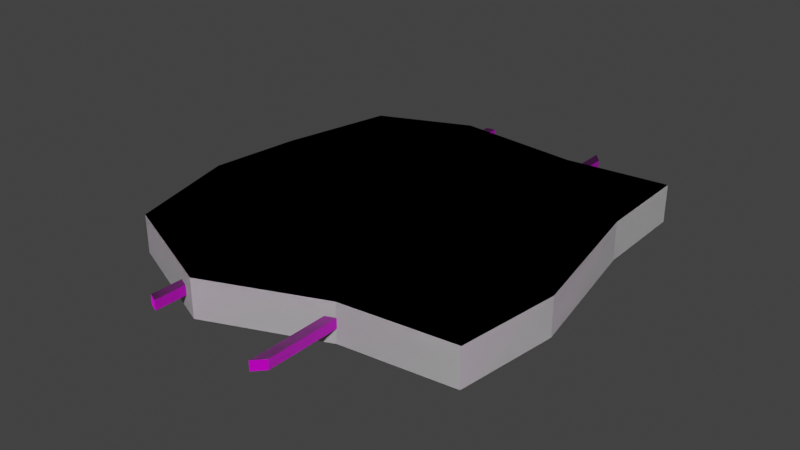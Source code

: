 # Source: rubble_section_001.blend  (saved by Blender 4.1.24; exported with 4.5.12 LTS)
import bpy
from mathutils import Matrix  # noqa: F401  (used for matrix-valued properties, if any)

bpy.ops.wm.read_factory_settings(use_empty=True)
scene = bpy.context.scene
scene.name = 'Scene'

# ---- images (referenced by path relative to the original .blend; pixels are not part of the script)
import os
ASSET_DIR = os.environ.get("B2B_ASSET_DIR", "")  # directory of the original .blend (textures are referenced by path, not embedded)
HERE = os.path.dirname(os.path.abspath(__file__))  # packed textures are extracted next to this script under _unpacked/

def load_image(name, relpath, width, height, colorspace="sRGB"):
    """Load a texture the original file referenced (path relative to the .blend, or extracted next to this script)."""
    p = next((c for c in (os.path.join(HERE, relpath), os.path.join(ASSET_DIR, relpath)) if relpath and os.path.exists(c)), "")
    if p:
        img = bpy.data.images.load(p, check_existing=True)
        img.name = name
    else:  # same state as the original file: an image datablock whose file is absent (Cycles renders it pink)
        img = bpy.data.images.new(name, width, height)
        img.source = "FILE"
        img.filepath = "//" + (relpath or name)
    img.colorspace_settings.name = colorspace
    return img
img_concrete043b_1k_jpg_color_jpg = load_image('Concrete043B_1K-JPG_Color.jpg', 'Concrete043B_1K-JPG_Color.jpg', 1024, 1024, 'sRGB')
img_concrete043b_1k_jpg_metalness_jpg = load_image('Concrete043B_1K-JPG_Metalness.jpg', 'Concrete043B_1K-JPG_Metalness.jpg', 1024, 1024, 'Non-Color')
img_concrete043b_1k_jpg_roughness_jpg = load_image('Concrete043B_1K-JPG_Roughness.jpg', 'Concrete043B_1K-JPG_Roughness.jpg', 1024, 1024, 'Non-Color')
img_concrete043b_1k_jpg_normalgl_jpg = load_image('Concrete043B_1K-JPG_NormalGL.jpg', 'Concrete043B_1K-JPG_NormalGL.jpg', 1024, 1024, 'Non-Color')
img_metal023_1k_jpg_color_jpg = load_image('Metal023_1K-JPG_Color.jpg', 'Metal023_1K-JPG_Color.jpg', 1024, 1024, 'sRGB')
img_metal023_1k_jpg_metalness_jpg = load_image('Metal023_1K-JPG_Metalness.jpg', 'Metal023_1K-JPG_Metalness.jpg', 1024, 1024, 'Non-Color')
img_metal023_1k_jpg_roughness_jpg = load_image('Metal023_1K-JPG_Roughness.jpg', 'Metal023_1K-JPG_Roughness.jpg', 1024, 1024, 'Non-Color')
img_metal023_1k_jpg_normalgl_jpg = load_image('Metal023_1K-JPG_NormalGL.jpg', 'Metal023_1K-JPG_NormalGL.jpg', 1024, 1024, 'Non-Color')

# ---- materials (node trees are filled in below, after node groups)
mat_concrete = bpy.data.materials.new('Concrete')
mat_concrete.use_transparent_shadow = False
mat_steel = bpy.data.materials.new('Steel')
mat_steel.use_transparent_shadow = False

# ---- material node trees
mat_concrete.use_nodes = True; mat_concrete.node_tree.nodes.clear()
_N = mat_concrete.node_tree.nodes; _L = mat_concrete.node_tree.links
n0 = _N.new('NodeFrame'); n0.name = 'Frame'; n0.location = (-1270, 340)
n0.label = 'Mapping'
n0.width = 400
n1 = _N.new('NodeFrame'); n1.name = 'Frame.001'; n1.location = (-628, 540)
n1.label = 'Textures'
n1.width = 358
n2 = _N.new('ShaderNodeOutputMaterial'); n2.name = 'Material Output'; n2.location = (300, 300)
n3 = _N.new('ShaderNodeBsdfPrincipled'); n3.name = 'Principled BSDF'; n3.location = (10, 300)
n3.distribution = 'GGX'
n3.subsurface_method = 'RANDOM_WALK_SKIN'
n3.inputs[3].default_value = 1.45
n3.inputs[27].default_value = (0.0, 0.0, 0.0, 1.0)
n3.inputs[28].default_value = 1.0
n4 = _N.new('ShaderNodeTexImage'); n4.name = 'Image Texture'; n4.location = (88, -40)
n4.label = 'Base Color'
n4.image = img_concrete043b_1k_jpg_color_jpg
n5 = _N.new('ShaderNodeTexImage'); n5.name = 'Image Texture.001'; n5.location = (88, -320)
n5.label = 'Metallic'
n5.image = img_concrete043b_1k_jpg_metalness_jpg
n6 = _N.new('ShaderNodeTexImage'); n6.name = 'Image Texture.002'; n6.location = (88, -600)
n6.label = 'Roughness'
n6.image = img_concrete043b_1k_jpg_roughness_jpg
n7 = _N.new('ShaderNodeTexImage'); n7.name = 'Image Texture.003'; n7.location = (88, -880)
n7.label = 'Normal'
n7.image = img_concrete043b_1k_jpg_normalgl_jpg
n8 = _N.new('ShaderNodeNormalMap'); n8.name = 'Normal Map'; n8.location = (-240, -340)
n9 = _N.new('ShaderNodeMapping'); n9.name = 'Mapping'; n9.location = (230, -40)
n10 = _N.new('NodeReroute'); n10.name = 'Reroute'; n10.location = (38, -596)
n10.width = 16
n10.socket_idname = 'NodeSocketVector'
n11 = _N.new('ShaderNodeTexCoord'); n11.name = 'Texture Coordinate'; n11.location = (30, -40)
n12 = _N.new('ShaderNodeValue'); n12.name = 'Value'; n12.location = (45, -324)
n12.outputs[0].default_value = 5.0
n4.parent = n1
n5.parent = n1
n6.parent = n1
n7.parent = n1
n9.parent = n0
n10.parent = n1
n11.parent = n0
n12.parent = n0
_L.new(n3.outputs[0], n2.inputs[0])
_L.new(n4.outputs[0], n3.inputs[0])
_L.new(n5.outputs[0], n3.inputs[1])
_L.new(n6.outputs[0], n3.inputs[2])
_L.new(n7.outputs[0], n8.inputs[1])
_L.new(n8.outputs[0], n3.inputs[5])
_L.new(n10.outputs[0], n4.inputs[0])
_L.new(n10.outputs[0], n5.inputs[0])
_L.new(n10.outputs[0], n6.inputs[0])
_L.new(n10.outputs[0], n7.inputs[0])
_L.new(n9.outputs[0], n10.inputs[0])
_L.new(n11.outputs[2], n9.inputs[0])
_L.new(n12.outputs[0], n9.inputs[3])
n2.is_active_output = True
mat_steel.use_nodes = True; mat_steel.node_tree.nodes.clear()
_N = mat_steel.node_tree.nodes; _L = mat_steel.node_tree.links
n0 = _N.new('ShaderNodeOutputMaterial'); n0.name = 'Material Output'; n0.location = (300, 300)
n1 = _N.new('ShaderNodeBsdfPrincipled'); n1.name = 'Principled BSDF'; n1.location = (10, 300)
n1.inputs[3].default_value = 1.45
n2 = _N.new('ShaderNodeTexImage'); n2.name = 'Image Texture'; n2.location = (88, -40)
n2.label = 'Base Color'
n2.image = img_metal023_1k_jpg_color_jpg
n3 = _N.new('ShaderNodeTexImage'); n3.name = 'Image Texture.001'; n3.location = (88, -320)
n3.label = 'Metallic'
n3.image = img_metal023_1k_jpg_metalness_jpg
n4 = _N.new('ShaderNodeTexImage'); n4.name = 'Image Texture.002'; n4.location = (88, -600)
n4.label = 'Roughness'
n4.image = img_metal023_1k_jpg_roughness_jpg
n5 = _N.new('ShaderNodeTexImage'); n5.name = 'Image Texture.003'; n5.location = (88, -880)
n5.label = 'Normal'
n5.image = img_metal023_1k_jpg_normalgl_jpg
n6 = _N.new('ShaderNodeNormalMap'); n6.name = 'Normal Map'; n6.location = (-240, -340)
n7 = _N.new('ShaderNodeMapping'); n7.name = 'Mapping'; n7.location = (230, -40)
n8 = _N.new('NodeReroute'); n8.name = 'Reroute'; n8.location = (38, -596)
n8.width = 16
n8.socket_idname = 'NodeSocketVector'
n9 = _N.new('ShaderNodeTexCoord'); n9.name = 'Texture Coordinate'; n9.location = (30, -40)
n10 = _N.new('NodeFrame'); n10.name = 'Frame'; n10.location = (-1270, 340)
n10.label = 'Mapping'
n10.width = 400
n11 = _N.new('NodeFrame'); n11.name = 'Frame.001'; n11.location = (-628, 540)
n11.label = 'Textures'
n11.width = 358
n2.parent = n11
n3.parent = n11
n4.parent = n11
n5.parent = n11
n7.parent = n10
n8.parent = n11
n9.parent = n10
_L.new(n1.outputs[0], n0.inputs[0])
_L.new(n2.outputs[0], n1.inputs[0])
_L.new(n3.outputs[0], n1.inputs[1])
_L.new(n4.outputs[0], n1.inputs[2])
_L.new(n5.outputs[0], n6.inputs[1])
_L.new(n6.outputs[0], n1.inputs[5])
_L.new(n8.outputs[0], n2.inputs[0])
_L.new(n8.outputs[0], n3.inputs[0])
_L.new(n8.outputs[0], n4.inputs[0])
_L.new(n8.outputs[0], n5.inputs[0])
_L.new(n7.outputs[0], n8.inputs[0])
_L.new(n9.outputs[2], n7.inputs[0])
n0.is_active_output = True

# ---- world
world_world = bpy.data.worlds.new('World'); scene.world = world_world
world_world.use_nodes = True; world_world.node_tree.nodes.clear()
_N = world_world.node_tree.nodes; _L = world_world.node_tree.links
n0 = _N.new('ShaderNodeOutputWorld'); n0.name = 'World Output'; n0.location = (300, 300)
n1 = _N.new('ShaderNodeBackground'); n1.name = 'Background'; n1.location = (10, 300)
n1.inputs[0].default_value = (0.05088, 0.05088, 0.05088, 1.0)
n1.inputs[1].default_value = 0.9
_L.new(n1.outputs[0], n0.inputs[0])
n0.is_active_output = True
world_world.color = (0.05088, 0.05088, 0.05088)
world_world.use_sun_shadow = False
world_world.sun_shadow_jitter_overblur = 0.0

# ---- meshes
me_cube_004 = bpy.data.meshes.new('Cube.004')
me_cube_004.from_pydata([(-0.8178, 0.7112, -0.1), (-0.8453, -0.9209, -0.1), (-0.8178, 0.7112, 0.1), (-0.8453, -0.9209, 0.1), (0.8522, 0.9106, -0.1), (0.9347, -0.8659, -0.1), (0.8522, 0.9106, 0.1), (0.9347, -0.8659, 0.1), (-0.945, 0.1339, -0.1), (-1.0, -0.3333, -0.1), (-1.0, -0.3333, 0.1), (-0.945, 0.1339, 0.1), (1.0, -0.3333, 0.1), (0.8625, 0.4055, 0.1), (1.0, -0.3333, -0.1), (0.8625, 0.4055, -0.1), (0.3127, 0.8556, 0.1), (-0.3436, 0.914, 0.1), (-0.2371, -1.175, 0.1), (0.3574, -0.9312, 0.1), (-0.3436, 0.914, -0.1), (0.3127, 0.8556, -0.1), (0.3574, -0.9312, -0.1), (-0.2371, -1.175, -0.1), (0.3333, 0.3333, -0.1), (-0.3333, 0.3333, -0.1), (0.3333, -0.3333, -0.1), (-0.3333, -0.3333, -0.1), (-0.3333, 0.3333, 0.1), (0.3333, 0.3333, 0.1), (-0.3333, -0.3333, 0.1), (0.3333, -0.3333, 0.1), (-0.31, -1.311, 0.025), (-0.36, -1.289, -0.025), (-0.31, -1.311, -0.025), (-0.36, -1.289, 0.025), (-0.36, 1.097, -0.025), (-0.31, 1.103, 0.025), (-0.31, 1.103, -0.025), (-0.36, 1.097, 0.025), (0.36, -1.312, 0.025), (0.31, -1.365, -0.025), (0.36, -1.312, -0.025), (0.31, -1.365, 0.025), (0.31, 1.162, -0.025), (0.36, 1.102, 0.025), (0.36, 1.102, -0.025), (0.31, 1.162, 0.025)], [], [(9, 1, 3, 10), (31, 19, 7, 12), (12, 7, 5, 14), (27, 23, 1, 9), (16, 6, 4, 21), (18, 3, 1, 23), (20, 25, 8, 0), (25, 27, 9, 8), (6, 13, 15, 4), (13, 12, 14, 15), (16, 29, 13, 6), (29, 31, 12, 13), (0, 8, 11, 2), (8, 9, 10, 11), (11, 10, 30, 28), (28, 30, 31, 29), (2, 11, 28, 17), (17, 28, 29, 16), (15, 14, 26, 24), (24, 26, 27, 25), (4, 15, 24, 21), (21, 24, 25, 20), (7, 19, 22, 5), (19, 18, 23, 22), (2, 17, 20, 0), (17, 16, 21, 20), (14, 5, 22, 26), (26, 22, 23, 27), (10, 3, 18, 30), (30, 18, 19, 31), (38, 37, 32, 34), (37, 39, 35, 32), (36, 38, 34, 33), (39, 36, 33, 35), (37, 38, 36, 39), (46, 45, 40, 42), (45, 47, 43, 40), (44, 46, 42, 41), (47, 44, 41, 43), (45, 46, 44, 47), (42, 40, 43, 41), (34, 32, 35, 33)])
me_cube_004.polygons.foreach_set('material_index', [0, 0, 0, 0, 0, 0, 0, 0, 0, 0, 0, 0, 0, 0, 0, 0, 0, 0, 0, 0, 0, 0, 0, 0, 0, 0, 0, 0, 0, 0, 1, 1, 1, 1, 1, 1, 1, 1, 1, 1, 1, 1])
_uv = me_cube_004.uv_layers.new(name='UVMap')
_uv.uv.foreach_set('vector', [0.26, 0.8546, 0.261, 0.7715, 0.2883, 0.7718, 0.2874, 0.8549, 0.4589, 0.1831, 0.5416, 0.1781, 0.5404, 0.2588, 0.4676, 0.2749, 0.2922, 0.4412, 0.2913, 0.5145, 0.264, 0.5142, 0.2649, 0.4408, 0.1159, 0.09046, 0.0, 0.08878, 0.04563, 0.01016, 0.1289, 6.474e-08, 0.2954, 0.1938, 0.2942, 0.2694, 0.2668, 0.2691, 0.2674, 0.1935, 0.2894, 0.6817, 0.2883, 0.7718, 0.261, 0.7715, 0.2621, 0.6814, 0.2709, 0.1122, 0.2036, 0.1027, 0.1917, 0.01676, 0.2676, 0.04938, 0.2036, 0.1027, 0.1159, 0.09046, 0.1289, 6.474e-08, 0.1917, 0.01676, 0.2942, 0.2694, 0.2934, 0.3384, 0.266, 0.3381, 0.2668, 0.2691, 0.2934, 0.3384, 0.2922, 0.4412, 0.2649, 0.4408, 0.266, 0.3381, 0.2954, 0.1938, 0.3677, 0.1917, 0.3639, 0.2652, 0.2942, 0.2694, 0.3677, 0.1917, 0.4589, 0.1831, 0.4676, 0.2749, 0.3639, 0.2652, 0.2584, 0.9997, 0.2593, 0.9189, 0.2866, 0.9192, 0.2857, 1.0, 0.2593, 0.9189, 0.26, 0.8546, 0.2874, 0.8549, 0.2866, 0.9192, 0.3735, 0.01609, 0.4377, 3.237e-08, 0.4495, 0.09203, 0.3606, 0.1031, 0.3606, 0.1031, 0.4495, 0.09203, 0.4589, 0.1831, 0.3677, 0.1917, 0.2957, 0.04886, 0.3735, 0.01609, 0.3606, 0.1031, 0.2933, 0.1123, 0.2933, 0.1123, 0.3606, 0.1031, 0.3677, 0.1917, 0.2954, 0.1938, 0.1979, 0.2633, 0.09491, 0.2713, 0.105, 0.1805, 0.1955, 0.1903, 0.1955, 0.1903, 0.105, 0.1805, 0.1159, 0.09046, 0.2036, 0.1027, 0.2668, 0.2691, 0.1979, 0.2633, 0.1955, 0.1903, 0.2674, 0.1935, 0.2674, 0.1935, 0.1955, 0.1903, 0.2036, 0.1027, 0.2709, 0.1122, 0.2913, 0.5145, 0.2904, 0.5939, 0.2631, 0.5936, 0.264, 0.5142, 0.2904, 0.5939, 0.2894, 0.6817, 0.2621, 0.6814, 0.2631, 0.5936, 0.2957, 0.04886, 0.2933, 0.1123, 0.2709, 0.1122, 0.2676, 0.04938, 0.2933, 0.1123, 0.2954, 0.1938, 0.2674, 0.1935, 0.2709, 0.1122, 0.09491, 0.2713, 0.02311, 0.2541, 0.02326, 0.1742, 0.105, 0.1805, 0.105, 0.1805, 0.02326, 0.1742, 0.0, 0.08878, 0.1159, 0.09046, 0.4377, 3.237e-08, 0.522, 0.01173, 0.5668, 0.09223, 0.4495, 0.09203, 0.4495, 0.09203, 0.5668, 0.09223, 0.5416, 0.1781, 0.4589, 0.1831, 5.916e-09, 0.02003, 0.01985, 0.02003, 0.01985, 0.9784, 0.0, 0.9784, 0.01985, 0.02003, 0.0397, 0.02272, 0.0397, 0.97, 0.01985, 0.9784, 0.05955, 0.02272, 0.07941, 0.02003, 0.07941, 0.9784, 0.05955, 0.97, 0.0397, 0.02272, 0.05955, 0.02272, 0.05955, 0.97, 0.0397, 0.97, 0.01985, 0.02003, 5.916e-09, 0.02003, 5.916e-09, 0.0, 0.01985, 0.0, 7.373e-10, 0.03023, 0.0195, 0.03023, 0.0195, 0.9716, 0.0, 0.9716, 0.0195, 0.03023, 0.039, 0.007129, 0.039, 0.9923, 0.0195, 0.9716, 0.05849, 0.007129, 0.07799, 0.03023, 0.07799, 0.9716, 0.05849, 0.9923, 0.039, 0.007129, 0.05849, 0.007129, 0.05849, 0.9923, 0.039, 0.9923, 0.0195, 0.03023, 7.373e-10, 0.03023, 0.0, 0.0, 0.0195, 4.719e-08, 0.0, 0.9716, 0.0195, 0.9716, 0.0195, 1.0, 0.0, 1.0, 0.0, 0.9784, 0.01985, 0.9784, 0.01985, 1.0, 5.916e-09, 1.0])
me_cube_004.materials.append(mat_concrete)
me_cube_004.materials.append(mat_steel)
me_cube_004.update()
me_cube_001 = bpy.data.meshes.new('Cube.001')
me_cube_001.from_pydata([(-0.8178, 0.7112, -0.1), (-0.8453, -0.9209, -0.1), (-0.8178, 0.7112, 0.1), (-0.8453, -0.9209, 0.1), (0.8522, 0.9106, -0.1), (0.9347, -0.8659, -0.1), (0.8522, 0.9106, 0.1), (0.9347, -0.8659, 0.1), (-0.945, 0.1339, -0.1), (-1.0, -0.3333, -0.1), (-1.0, -0.3333, 0.1), (-0.945, 0.1339, 0.1), (1.0, -0.3333, 0.1), (0.8625, 0.4055, 0.1), (1.0, -0.3333, -0.1), (0.8625, 0.4055, -0.1), (0.3127, 0.8556, 0.1), (-0.3436, 0.914, 0.1), (-0.2371, -1.175, 0.1), (0.3574, -0.9312, 0.1), (-0.3436, 0.914, -0.1), (0.3127, 0.8556, -0.1), (0.3574, -0.9312, -0.1), (-0.2371, -1.175, -0.1), (0.3333, 0.3333, -0.1), (-0.3333, 0.3333, -0.1), (0.3333, -0.3333, -0.1), (-0.3333, -0.3333, -0.1), (-0.3333, 0.3333, 0.1), (0.3333, 0.3333, 0.1), (-0.3333, -0.3333, 0.1), (0.3333, -0.3333, 0.1)], [], [(9, 1, 3, 10), (31, 19, 7, 12), (12, 7, 5, 14), (27, 23, 1, 9), (16, 6, 4, 21), (18, 3, 1, 23), (20, 25, 8, 0), (25, 27, 9, 8), (6, 13, 15, 4), (13, 12, 14, 15), (16, 29, 13, 6), (29, 31, 12, 13), (0, 8, 11, 2), (8, 9, 10, 11), (11, 10, 30, 28), (28, 30, 31, 29), (2, 11, 28, 17), (17, 28, 29, 16), (15, 14, 26, 24), (24, 26, 27, 25), (4, 15, 24, 21), (21, 24, 25, 20), (7, 19, 22, 5), (19, 18, 23, 22), (2, 17, 20, 0), (17, 16, 21, 20), (14, 5, 22, 26), (26, 22, 23, 27), (10, 3, 18, 30), (30, 18, 19, 31)])
_uv = me_cube_001.uv_layers.new(name='UVMap')
_uv.uv.foreach_set('vector', [0.26, 0.8546, 0.261, 0.7715, 0.2883, 0.7718, 0.2874, 0.8549, 0.4589, 0.1831, 0.5416, 0.1781, 0.5404, 0.2588, 0.4676, 0.2749, 0.2922, 0.4412, 0.2913, 0.5145, 0.264, 0.5142, 0.2649, 0.4408, 0.1159, 0.09046, 0.0, 0.08878, 0.04563, 0.01016, 0.1289, 6.474e-08, 0.2954, 0.1938, 0.2942, 0.2694, 0.2668, 0.2691, 0.2674, 0.1935, 0.2894, 0.6817, 0.2883, 0.7718, 0.261, 0.7715, 0.2621, 0.6814, 0.2709, 0.1122, 0.2036, 0.1027, 0.1917, 0.01676, 0.2676, 0.04938, 0.2036, 0.1027, 0.1159, 0.09046, 0.1289, 6.474e-08, 0.1917, 0.01676, 0.2942, 0.2694, 0.2934, 0.3384, 0.266, 0.3381, 0.2668, 0.2691, 0.2934, 0.3384, 0.2922, 0.4412, 0.2649, 0.4408, 0.266, 0.3381, 0.2954, 0.1938, 0.3677, 0.1917, 0.3639, 0.2652, 0.2942, 0.2694, 0.3677, 0.1917, 0.4589, 0.1831, 0.4676, 0.2749, 0.3639, 0.2652, 0.2584, 0.9997, 0.2593, 0.9189, 0.2866, 0.9192, 0.2857, 1.0, 0.2593, 0.9189, 0.26, 0.8546, 0.2874, 0.8549, 0.2866, 0.9192, 0.3735, 0.01609, 0.4377, 3.237e-08, 0.4495, 0.09203, 0.3606, 0.1031, 0.3606, 0.1031, 0.4495, 0.09203, 0.4589, 0.1831, 0.3677, 0.1917, 0.2957, 0.04886, 0.3735, 0.01609, 0.3606, 0.1031, 0.2933, 0.1123, 0.2933, 0.1123, 0.3606, 0.1031, 0.3677, 0.1917, 0.2954, 0.1938, 0.1979, 0.2633, 0.09491, 0.2713, 0.105, 0.1805, 0.1955, 0.1903, 0.1955, 0.1903, 0.105, 0.1805, 0.1159, 0.09046, 0.2036, 0.1027, 0.2668, 0.2691, 0.1979, 0.2633, 0.1955, 0.1903, 0.2674, 0.1935, 0.2674, 0.1935, 0.1955, 0.1903, 0.2036, 0.1027, 0.2709, 0.1122, 0.2913, 0.5145, 0.2904, 0.5939, 0.2631, 0.5936, 0.264, 0.5142, 0.2904, 0.5939, 0.2894, 0.6817, 0.2621, 0.6814, 0.2631, 0.5936, 0.2957, 0.04886, 0.2933, 0.1123, 0.2709, 0.1122, 0.2676, 0.04938, 0.2933, 0.1123, 0.2954, 0.1938, 0.2674, 0.1935, 0.2709, 0.1122, 0.09491, 0.2713, 0.02311, 0.2541, 0.02326, 0.1742, 0.105, 0.1805, 0.105, 0.1805, 0.02326, 0.1742, 0.0, 0.08878, 0.1159, 0.09046, 0.4377, 3.237e-08, 0.522, 0.01173, 0.5668, 0.09223, 0.4495, 0.09203, 0.4495, 0.09203, 0.5668, 0.09223, 0.5416, 0.1781, 0.4589, 0.1831])
me_cube_001.update()

# ---- objects
ob_rubble_section_001 = bpy.data.objects.new('rubble_section_001', me_cube_004)
ob_rubble_section_001__colonly = bpy.data.objects.new('rubble_section_001 -colonly', me_cube_001)

# ---- transforms, parenting, visibility, modifiers, constraints
ob_rubble_section_001.location = (0.0, 0.0, 0.0)
ob_rubble_section_001__colonly.parent = ob_rubble_section_001
ob_rubble_section_001__colonly.location = (0.0, 0.0, 0.0)

# ---- collection membership
scene.collection.objects.link(ob_rubble_section_001)
scene.collection.objects.link(ob_rubble_section_001__colonly)

# ---- scene / render settings (as saved in the file)
scene.frame_start = 1; scene.frame_end = 250; scene.frame_set(1)
scene.render.engine = 'BLENDER_EEVEE_NEXT'
scene.cycles.sampling_pattern = 'TABULATED_SOBOL'
scene.eevee.ray_tracing_options.trace_max_roughness = 0.0
scene.view_settings.view_transform = 'Filmic'
bpy.context.view_layer.update()

# ---- added for rendering (the .blend has no active camera and no usable light): camera, sun
cam_auto = bpy.data.cameras.new('AutoCamera')
cam_auto.lens = 50.0
cam_auto.sensor_width = 36.0
cam_auto.clip_end = 1000.0
ob_auto_camera = bpy.data.objects.new('AutoCamera', cam_auto)
scene.collection.objects.link(ob_auto_camera)
ob_auto_camera.location = (2.98695, -3.68587, 2.38956)
ob_auto_camera.rotation_euler = (1.09748, -7.21219e-08, 0.694738)
scene.camera = ob_auto_camera
light_auto_sun = bpy.data.lights.new('AutoSun', 'SUN')
light_auto_sun.energy = 3.0
light_auto_sun.angle = 0.0523599
ob_auto_sun = bpy.data.objects.new('AutoSun', light_auto_sun)
scene.collection.objects.link(ob_auto_sun)
ob_auto_sun.rotation_euler = (0.872665, 0.174533, 0.523599)
bpy.context.view_layer.update()
